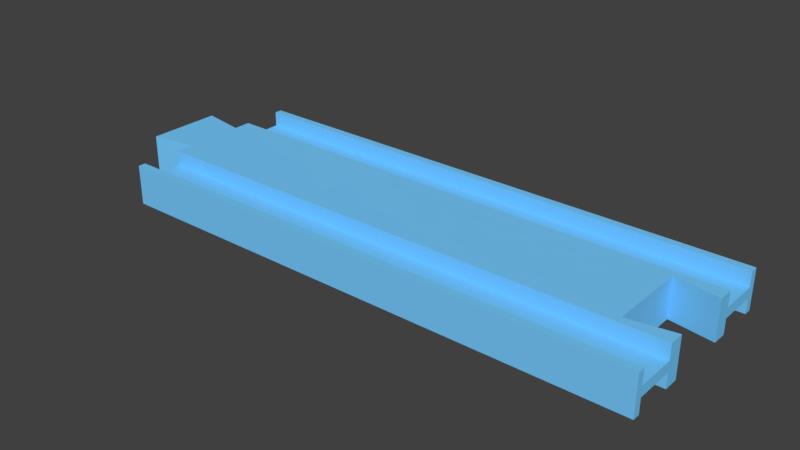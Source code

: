 # Source: straight2_plus.blend  (saved by Blender 3.5.10; exported with 4.5.12 LTS)
import bpy
from mathutils import Matrix  # noqa: F401  (used for matrix-valued properties, if any)

bpy.ops.wm.read_factory_settings(use_empty=True)
scene = bpy.context.scene
scene.name = 'Scene'

# ---- collections
col_collection_1 = bpy.data.collections.new('Collection 1'); scene.collection.children.link(col_collection_1)

# ---- materials (node trees are filled in below, after node groups)
mat_material_003 = bpy.data.materials.new('Material.003')
mat_material_003.alpha_threshold = 0.0
mat_material_003.use_transparent_shadow = False
mat_material_003.diffuse_color = (0.1845, 0.6038, 1.0, 1.0)
mat_material_003.roughness = 0.5
mat_material_003.specular_intensity = 0.0

# ---- material node trees

# ---- world
world_world = bpy.data.worlds.new('World'); scene.world = world_world
world_world.color = (0.05088, 0.05088, 0.05088)
world_world.use_sun_shadow = False
world_world.sun_shadow_jitter_overblur = 0.0
world_world.cycles.sampling_method = 'MANUAL'

# ---- meshes
me_cube_004 = bpy.data.meshes.new('Cube.004')
me_cube_004.from_pydata([(1.002, -1.0, -1.0), (0.08605, 0.0, -1.0), (1.002, -0.9211, -1.0), (1.002, -0.5, -1.0), (0.08605, -0.4211, -1.0), (1.002, -0.3158, -1.0), (1.002, -0.9211, -0.25), (1.002, -0.5, -0.25), (0.002326, -1.0, -1.0), (0.002326, -0.9211, -1.0), (0.002326, -0.5, -1.0), (0.002326, -0.3421, -1.0), (0.002326, -0.5, -0.25), (0.002326, -0.9211, -0.25), (1.086, -0.3947, -1.0), (1.086, 0.0, -1.0), (1.002, -1.0, 0.0), (0.08605, 0.0, 0.0), (0.08605, -0.4211, 0.0), (0.002326, -1.0, 0.0), (0.002326, -0.3421, 0.0), (1.002, -0.3158, 0.0), (1.086, 0.0, 0.0), (1.086, -0.3947, 0.0)], [], [(6, 13, 12, 7), (16, 19, 8, 0), (7, 12, 10, 3), (0, 8, 9, 2), (2, 9, 13, 6), (18, 4, 11, 20), (1, 15, 14, 5, 3, 10, 11, 4), (21, 5, 14, 23), (0, 2, 6, 7, 3, 5, 21, 16), (4, 18, 17, 1), (15, 22, 23, 14), (9, 8, 19, 20, 11, 10, 12, 13)])
me_cube_004.materials.append(mat_material_003)
me_cube_004.use_remesh_preserve_volume = False
me_cube_004.use_remesh_preserve_attributes = False
me_cube_004.use_mirror_vertex_groups = False
me_cube_004.update()

# ---- objects
ob_straight_2_plus = bpy.data.objects.new('straight_2_plus', me_cube_004)

# ---- transforms, parenting, visibility, modifiers, constraints
ob_straight_2_plus.location = (108.0, 5.96e-08, 0.0)
ob_straight_2_plus.rotation_euler = (0.0, 3.142, 0.0)
ob_straight_2_plus.scale = (107.5, 19.0, 4.0)
ob_straight_2_plus.lock_rotation = (True, True, False)
ob_straight_2_plus.lock_scale = (True, True, True)
ob_straight_2_plus.lineart.crease_threshold = 0.0
_m = ob_straight_2_plus.modifiers.new('Mirror', 'MIRROR')
_m.use_axis = (False, True, True)
_m.use_clip = True

# ---- collection membership
col_collection_1.objects.link(ob_straight_2_plus)

# ---- scene / render settings (as saved in the file)
scene.frame_start = 1; scene.frame_end = 250; scene.frame_set(3)
scene.render.engine = 'BLENDER_EEVEE_NEXT'
scene.render.resolution_percentage = 50
scene.render.dither_intensity = 0.0
scene.cycles.use_denoising = False
scene.cycles.samples = 128
scene.cycles.sampling_pattern = 'TABULATED_SOBOL'
scene.cycles.light_sampling_threshold = 0.0
scene.cycles.use_adaptive_sampling = False
scene.cycles.use_light_tree = False
scene.cycles.blur_glossy = 0.0
scene.cycles.sample_clamp_indirect = 0.0
scene.view_settings.view_transform = 'Standard'
scene.unit_settings.scale_length = 0.001
bpy.context.view_layer.update()

# ---- added for rendering (the .blend has no active camera and no usable light): camera, sun
cam_auto = bpy.data.cameras.new('AutoCamera')
cam_auto.lens = 50.0
cam_auto.sensor_width = 36.0
cam_auto.clip_end = 1994.01
ob_auto_camera = bpy.data.objects.new('AutoCamera', cam_auto)
scene.collection.objects.link(ob_auto_camera)
ob_auto_camera.location = (163.119, -136.343, 90.8953)
ob_auto_camera.rotation_euler = (1.09748, -7.21219e-08, 0.694738)
scene.camera = ob_auto_camera
light_auto_sun = bpy.data.lights.new('AutoSun', 'SUN')
light_auto_sun.energy = 3.0
light_auto_sun.angle = 0.0523599
ob_auto_sun = bpy.data.objects.new('AutoSun', light_auto_sun)
scene.collection.objects.link(ob_auto_sun)
ob_auto_sun.rotation_euler = (0.872665, 0.174533, 0.523599)
bpy.context.view_layer.update()
